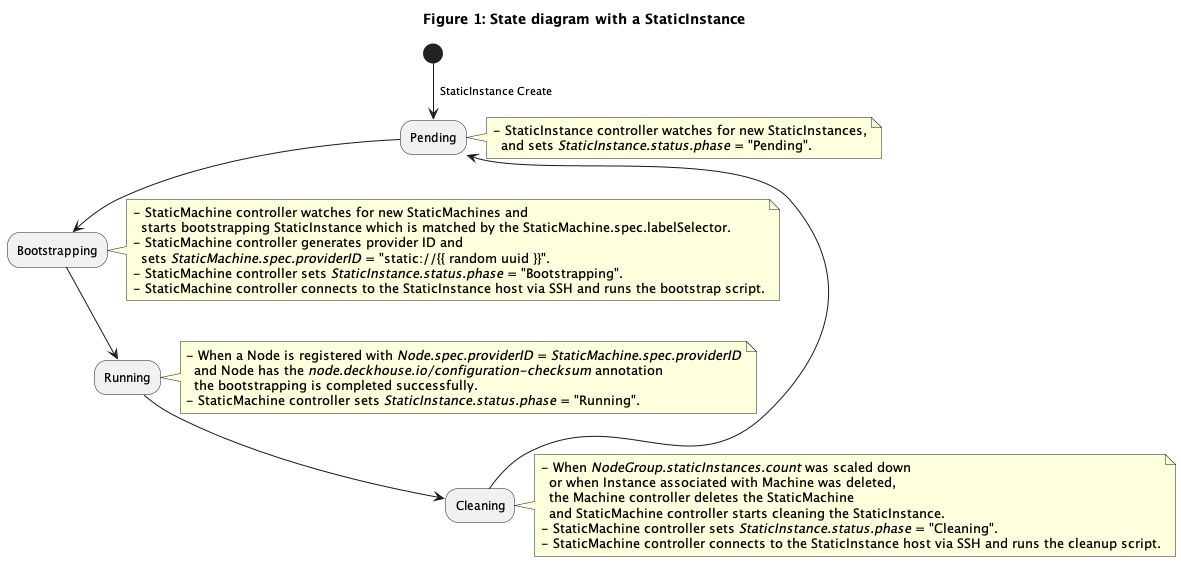

The diagram above was rendered by PlantUML. Its source (embedded in the PNG):
@startuml
title Figure 1: State diagram with a StaticInstance

(*) --> [  StaticInstance Create  ] "Pending"

note right
- StaticInstance controller watches for new StaticInstances,
  and sets //StaticInstance.status.phase// = "Pending".
end note

"Pending" --> "Bootstrapping"

note right
- StaticMachine controller watches for new StaticMachines and
  starts bootstrapping StaticInstance which is matched by the StaticMachine.spec.labelSelector.
- StaticMachine controller generates provider ID and
  sets //StaticMachine.spec.providerID// = "static://{{ random uuid }}".
- StaticMachine controller sets //StaticInstance.status.phase// = "Bootstrapping".
- StaticMachine controller connects to the StaticInstance host via SSH and runs the bootstrap script.
end note

"Bootstrapping" --> "Running"

note right
- When a Node is registered with //Node.spec.providerID// = //StaticMachine.spec.providerID//
  and Node has the //node.deckhouse.io/configuration-checksum// annotation
  the bootstrapping is completed successfully.
- StaticMachine controller sets //StaticInstance.status.phase// = "Running".
end note

"Running" --> "Cleaning"

note right
- When //NodeGroup.staticInstances.count// was scaled down
  or when Instance associated with Machine was deleted,
  the Machine controller deletes the StaticMachine
  and StaticMachine controller starts cleaning the StaticInstance.
- StaticMachine controller sets //StaticInstance.status.phase// = "Cleaning".
- StaticMachine controller connects to the StaticInstance host via SSH and runs the cleanup script.
end note

"Cleaning" --> "Pending"

hide footbox
@enduml